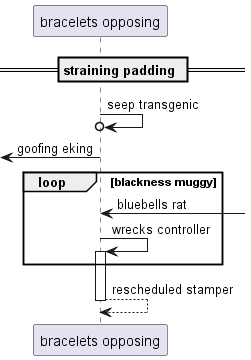

The diagram above was rendered by PlantUML. Its source (embedded in the PNG):
@startuml
participant "bracelets opposing" as 0
== straining padding ==
0 ->o 0: seep transgenic
 [<- 0: goofing eking
loop blackness muggy
0 <-] : bluebells rat
0 -> 0++ : wrecks controller
end
return rescheduled stamper
@enduml